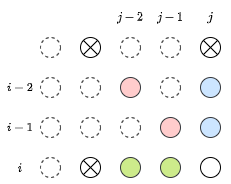

The diagram above was exported from draw.io. Its source (the exported page's mxGraphModel, read from the mxfile embedded in the PNG):
<mxGraphModel dx="586" dy="1252" grid="1" gridSize="10" guides="1" tooltips="1" connect="1" arrows="1" fold="1" page="1" pageScale="1" pageWidth="827" pageHeight="1169" math="1" shadow="0">
  <root>
    <mxCell id="0" />
    <mxCell id="1" parent="0" />
    <mxCell id="17" value="" style="ellipse;whiteSpace=wrap;html=1;fillColor=#ffcccc;strokeColor=#36393d;" parent="1" vertex="1">
      <mxGeometry x="120" y="220" width="20" height="20" as="geometry" />
    </mxCell>
    <mxCell id="18" value="" style="ellipse;whiteSpace=wrap;html=1;fillColor=#ffcccc;strokeColor=#36393d;" parent="1" vertex="1">
      <mxGeometry x="160" y="260" width="20" height="20" as="geometry" />
    </mxCell>
    <mxCell id="20" value="" style="ellipse;whiteSpace=wrap;html=1;fillColor=#cdeb8b;strokeColor=#36393d;" parent="1" vertex="1">
      <mxGeometry x="120" y="300" width="20" height="20" as="geometry" />
    </mxCell>
    <mxCell id="21" value="" style="ellipse;whiteSpace=wrap;html=1;fillColor=#cdeb8b;strokeColor=#36393d;" parent="1" vertex="1">
      <mxGeometry x="160" y="300" width="20" height="20" as="geometry" />
    </mxCell>
    <mxCell id="23" value="" style="ellipse;whiteSpace=wrap;html=1;fillColor=#cce5ff;strokeColor=#36393d;" parent="1" vertex="1">
      <mxGeometry x="200" y="220" width="20" height="20" as="geometry" />
    </mxCell>
    <mxCell id="24" value="" style="ellipse;whiteSpace=wrap;html=1;fillColor=#cce5ff;strokeColor=#36393d;" parent="1" vertex="1">
      <mxGeometry x="200" y="260" width="20" height="20" as="geometry" />
    </mxCell>
    <mxCell id="25" value="" style="ellipse;whiteSpace=wrap;html=1;strokeWidth=1;" parent="1" vertex="1">
      <mxGeometry x="200" y="300" width="20" height="20" as="geometry" />
    </mxCell>
    <mxCell id="29" value="" style="shape=sumEllipse;perimeter=ellipsePerimeter;whiteSpace=wrap;html=1;backgroundOutline=1;" parent="1" vertex="1">
      <mxGeometry x="200" y="180" width="20" height="20" as="geometry" />
    </mxCell>
    <mxCell id="30" value="" style="shape=sumEllipse;perimeter=ellipsePerimeter;whiteSpace=wrap;html=1;backgroundOutline=1;" parent="1" vertex="1">
      <mxGeometry x="80" y="180" width="20" height="20" as="geometry" />
    </mxCell>
    <mxCell id="31" value="" style="shape=sumEllipse;perimeter=ellipsePerimeter;whiteSpace=wrap;html=1;backgroundOutline=1;" parent="1" vertex="1">
      <mxGeometry x="80" y="300" width="20" height="20" as="geometry" />
    </mxCell>
    <mxCell id="33" value="" style="ellipse;whiteSpace=wrap;html=1;dashed=1;" parent="1" vertex="1">
      <mxGeometry x="160" y="220" width="20" height="20" as="geometry" />
    </mxCell>
    <mxCell id="34" value="" style="ellipse;whiteSpace=wrap;html=1;dashed=1;" parent="1" vertex="1">
      <mxGeometry x="120" y="260" width="20" height="20" as="geometry" />
    </mxCell>
    <mxCell id="35" value="" style="ellipse;whiteSpace=wrap;html=1;dashed=1;" parent="1" vertex="1">
      <mxGeometry x="160" y="180" width="20" height="20" as="geometry" />
    </mxCell>
    <mxCell id="36" value="" style="ellipse;whiteSpace=wrap;html=1;dashed=1;" parent="1" vertex="1">
      <mxGeometry x="40" y="260" width="20" height="20" as="geometry" />
    </mxCell>
    <mxCell id="37" value="" style="ellipse;whiteSpace=wrap;html=1;dashed=1;" parent="1" vertex="1">
      <mxGeometry x="80" y="260" width="20" height="20" as="geometry" />
    </mxCell>
    <mxCell id="39" value="" style="ellipse;whiteSpace=wrap;html=1;dashed=1;" parent="1" vertex="1">
      <mxGeometry x="120" y="180" width="20" height="20" as="geometry" />
    </mxCell>
    <mxCell id="40" value="" style="ellipse;whiteSpace=wrap;html=1;dashed=1;" parent="1" vertex="1">
      <mxGeometry x="80" y="220" width="20" height="20" as="geometry" />
    </mxCell>
    <mxCell id="41" value="" style="ellipse;whiteSpace=wrap;html=1;dashed=1;" parent="1" vertex="1">
      <mxGeometry x="40" y="220" width="20" height="20" as="geometry" />
    </mxCell>
    <mxCell id="42" value="" style="ellipse;whiteSpace=wrap;html=1;dashed=1;" parent="1" vertex="1">
      <mxGeometry x="40" y="180" width="20" height="20" as="geometry" />
    </mxCell>
    <mxCell id="43" value="" style="ellipse;whiteSpace=wrap;html=1;dashed=1;" parent="1" vertex="1">
      <mxGeometry x="40" y="300" width="20" height="20" as="geometry" />
    </mxCell>
    <mxCell id="53" value="$$ i $$" style="text;html=1;strokeColor=none;fillColor=none;align=center;verticalAlign=middle;whiteSpace=wrap;rounded=0;dashed=1;fontSize=10;" parent="1" vertex="1">
      <mxGeometry y="300" width="40" height="20" as="geometry" />
    </mxCell>
    <mxCell id="56" value="$$ i-1 $$" style="text;html=1;strokeColor=none;fillColor=none;align=center;verticalAlign=middle;whiteSpace=wrap;rounded=0;dashed=1;fontSize=10;" parent="1" vertex="1">
      <mxGeometry y="260" width="40" height="20" as="geometry" />
    </mxCell>
    <mxCell id="57" value="$$ i-2 $$" style="text;html=1;strokeColor=none;fillColor=none;align=center;verticalAlign=middle;whiteSpace=wrap;rounded=0;dashed=1;fontSize=10;" parent="1" vertex="1">
      <mxGeometry y="220" width="40" height="20" as="geometry" />
    </mxCell>
    <mxCell id="58" value="$$ j $$" style="text;html=1;strokeColor=none;fillColor=none;align=center;verticalAlign=middle;whiteSpace=wrap;rounded=0;dashed=1;fontSize=10;" parent="1" vertex="1">
      <mxGeometry x="190" y="150" width="40" height="20" as="geometry" />
    </mxCell>
    <mxCell id="59" value="$$ j-1 $$" style="text;html=1;strokeColor=none;fillColor=none;align=center;verticalAlign=middle;whiteSpace=wrap;rounded=0;dashed=1;fontSize=10;" parent="1" vertex="1">
      <mxGeometry x="150" y="150" width="40" height="20" as="geometry" />
    </mxCell>
    <mxCell id="60" value="$$ j-2 $$" style="text;html=1;strokeColor=none;fillColor=none;align=center;verticalAlign=middle;whiteSpace=wrap;rounded=0;dashed=1;fontSize=10;" parent="1" vertex="1">
      <mxGeometry x="110" y="150" width="40" height="20" as="geometry" />
    </mxCell>
  </root>
</mxGraphModel>